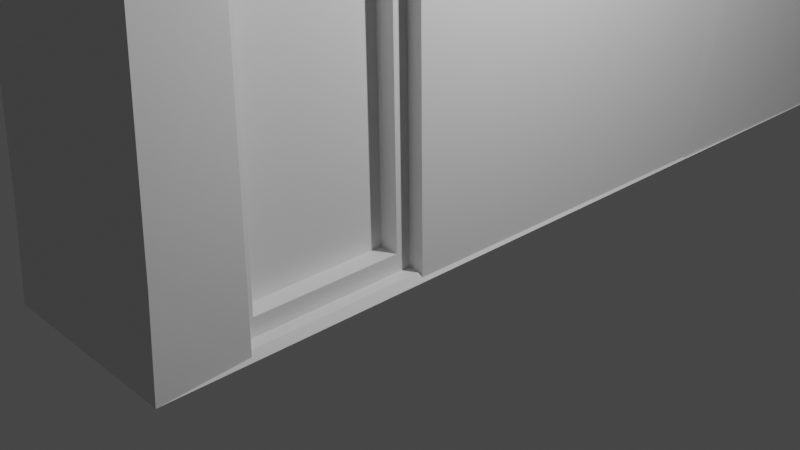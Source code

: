 # Source: Building2.blend  (saved by Blender 2.90.8; exported with 4.5.12 LTS)
import bpy
from mathutils import Matrix  # noqa: F401  (used for matrix-valued properties, if any)

bpy.ops.wm.read_factory_settings(use_empty=True)
scene = bpy.context.scene
scene.name = 'Scene'

# ---- collections
col_collection = bpy.data.collections.new('Collection'); scene.collection.children.link(col_collection)

# ---- materials (node trees are filled in below, after node groups)
mat_material = bpy.data.materials.new('Material')
mat_material.alpha_threshold = 0.0
mat_material.use_transparent_shadow = False
mat_material.line_color = (0.0, 0.0, 0.0, 1.0)

# ---- material node trees
mat_material.use_nodes = True; mat_material.node_tree.nodes.clear()
_N = mat_material.node_tree.nodes; _L = mat_material.node_tree.links
n0 = _N.new('ShaderNodeOutputMaterial'); n0.name = 'Material Output'; n0.location = (300, 300)
n1 = _N.new('ShaderNodeBsdfPrincipled'); n1.name = 'Principled BSDF'; n1.location = (10, 300)
n1.distribution = 'GGX'
n1.subsurface_method = 'BURLEY'
n1.inputs[2].default_value = 0.4
n1.inputs[3].default_value = 1.45
n1.inputs[27].default_value = (0.0, 0.0, 0.0, 1.0)
n1.inputs[28].default_value = 1.0
_L.new(n1.outputs[0], n0.inputs[0])
n0.is_active_output = True

# ---- world
world_world = bpy.data.worlds.new('World'); scene.world = world_world
world_world.use_nodes = True; world_world.node_tree.nodes.clear()
_N = world_world.node_tree.nodes; _L = world_world.node_tree.links
n0 = _N.new('ShaderNodeOutputWorld'); n0.name = 'World Output'; n0.location = (300, 300)
n1 = _N.new('ShaderNodeBackground'); n1.name = 'Background'; n1.location = (10, 300)
n1.inputs[0].default_value = (0.05088, 0.05088, 0.05088, 1.0)
_L.new(n1.outputs[0], n0.inputs[0])
n0.is_active_output = True
world_world.color = (0.05088, 0.05088, 0.05088)
world_world.use_sun_shadow = False
world_world.sun_shadow_jitter_overblur = 0.0

# ---- cameras
cam_camera = bpy.data.cameras.new('Camera')
cam_camera.clip_end = 100.0
cam_camera.ortho_scale = 7.314

# ---- lights
light_light = bpy.data.lights.new('Light', 'POINT')
light_light.transmission_factor = 0.0
light_light.energy = 1000.0
light_light.shadow_soft_size = 0.1
light_light.shadow_maximum_resolution = 0.006
light_light.use_absolute_resolution = True

# ---- meshes
me_cube = bpy.data.meshes.new('Cube')
me_cube.from_pydata([(1.0, 1.0, 1.0), (1.0, 1.0, -1.0), (1.0, -1.0, 1.0), (1.0, -1.0, -1.0), (-1.0, 1.0, 1.0), (-1.0, 1.0, -1.0), (-1.0, -1.0, 1.0), (-1.0, -1.0, -1.0), (0.9507, 0.9507, -0.7145), (0.9507, 0.9507, -0.8506), (-0.9507, -0.9507, -0.8506), (-0.9507, -0.9507, -0.7145), (0.9507, -0.9507, -0.7145), (0.9507, -0.9507, -0.8506), (-0.9507, 0.9507, -0.7145), (-0.9507, 0.9507, -0.8506), (-1.046, -1.046, 0.8295), (-1.064, -1.064, 1.015), (1.064, 1.064, 1.015), (1.035, 1.214, 0.6519), (1.064, -1.064, 1.015), (-1.064, 1.064, 1.015), (-1.046, 1.046, 0.8295), (1.003, 1.182, 0.1374), (-0.9924, 0.9924, -0.04023), (-0.9924, -0.9924, -0.04023), (1.064, 2.557, 1.015), (1.035, 1.651, 0.652), (-1.064, 2.557, 1.015), (-1.046, 2.539, 0.8297), (1.003, 1.619, 0.1375), (-0.9924, 2.485, -0.04005), (1.046, 2.539, 0.8297), (0.9924, 2.485, -0.04005), (1.046, 1.046, 1.021), (1.046, -1.046, 0.8295), (0.9924, 0.9924, -0.04023), (0.9924, -0.9924, -0.04023), (1.04, 0.4206, 1.013), (0.9983, 0.3884, -0.0376), (1.035, -0.2051, 1.01), (1.035, -0.7857, 1.01), (1.004, -0.2156, 0.3211), (1.004, -0.7753, 0.3211), (0.8636, -0.2051, 1.01), (0.8636, -0.7857, 1.01), (0.8333, -0.2156, 0.3214), (0.8333, -0.7753, 0.3214), (0.8616, -0.2527, 0.9631), (0.8616, -0.7381, 0.9631), (0.8354, -0.2617, 0.3681), (0.8354, -0.7291, 0.3681), (0.6519, -0.2527, 0.9639), (0.6519, -0.7381, 0.9639), (0.6257, -0.2617, 0.3689), (0.6257, -0.7291, 0.3689), (0.4549, -0.7291, 0.3692), (0.4811, -0.7381, 0.9641), (0.4811, -0.2527, 0.9641), (0.4549, -0.2617, 0.3692)], [], [(0, 4, 6, 2), (20, 2, 6, 17), (17, 6, 4, 21), (5, 1, 3, 7), (18, 0, 2, 20), (21, 4, 0, 18), (5, 15, 9, 1), (15, 14, 8, 9), (1, 9, 13, 3), (9, 8, 12, 13), (7, 10, 15, 5), (10, 11, 14, 15), (3, 13, 10, 7), (13, 12, 11, 10), (24, 22, 29, 31), (21, 18, 26, 28), (40, 42, 39, 38), (25, 16, 22, 24), (16, 17, 21, 22), (37, 35, 16, 25), (35, 20, 17, 16), (12, 37, 25, 11), (11, 25, 24, 14), (8, 36, 37, 12), (14, 24, 36, 8), (31, 29, 32, 33), (29, 28, 26, 32), (22, 21, 28, 29), (19, 23, 30, 27), (18, 34, 32, 26), (36, 24, 31, 33), (23, 19, 34, 36), (27, 30, 33, 32), (30, 23, 36, 33), (19, 27, 32, 34), (38, 39, 36, 34), (43, 41, 35, 37), (42, 43, 37, 36, 39), (41, 40, 38, 34, 18, 20, 35), (51, 50, 59, 56), (48, 49, 57, 58), (42, 40, 44, 46), (49, 51, 56, 57), (49, 48, 44, 45), (48, 50, 46, 44), (51, 49, 45, 47), (50, 51, 47, 46), (41, 43, 47, 45), (50, 48, 58, 59), (40, 41, 45, 44), (43, 42, 46, 47), (54, 52, 53, 55), (54, 55, 56, 59), (53, 52, 58, 57), (55, 53, 57, 56), (52, 54, 59, 58)])
_uv = me_cube.uv_layers.new(name='UVMap')
_uv.uv.foreach_set('vector', [0.625, 0.5, 0.875, 0.5, 0.875, 0.75, 0.625, 0.75, 0.5972, 0.75, 0.625, 0.75, 0.625, 1.0, 0.5972, 1.0, 0.5972, 0.0, 0.625, 0.0, 0.625, 0.25, 0.5972, 0.25, 0.125, 0.5, 0.375, 0.5, 0.375, 0.75, 0.125, 0.75, 0.5972, 0.5, 0.625, 0.5, 0.625, 0.75, 0.5972, 0.75, 0.5972, 0.25, 0.625, 0.25, 0.625, 0.5, 0.5972, 0.5, 0.375, 0.25, 0.4583, 0.25, 0.4583, 0.5, 0.375, 0.5, 0.4583, 0.25, 0.5417, 0.25, 0.5417, 0.5, 0.4583, 0.5, 0.375, 0.5, 0.4583, 0.5, 0.4583, 0.75, 0.375, 0.75, 0.4583, 0.5, 0.5417, 0.5, 0.5417, 0.75, 0.4583, 0.75, 0.375, 0.0, 0.4583, 0.0, 0.4583, 0.25, 0.375, 0.25, 0.4583, 0.0, 0.5417, 0.0, 0.5417, 0.25, 0.4583, 0.25, 0.375, 0.75, 0.4583, 0.75, 0.4583, 1.0, 0.375, 1.0, 0.4583, 0.75, 0.5417, 0.75, 0.5417, 1.0, 0.4583, 1.0, 0.5538, 0.25, 0.5694, 0.25, 0.5694, 0.25, 0.5538, 0.25, 0.5972, 0.25, 0.5972, 0.5, 0.5972, 0.5, 0.5972, 0.25, 0.566, 0.5231, 0.5572, 0.5236, 0.5555, 0.5118, 0.5677, 0.5116, 0.5538, 0.0, 0.5694, 0.0, 0.5694, 0.25, 0.5538, 0.25, 0.5694, 0.0, 0.5972, 0.0, 0.5972, 0.25, 0.5694, 0.25, 0.5538, 0.75, 0.5694, 0.75, 0.5694, 1.0, 0.5538, 1.0, 0.5694, 0.75, 0.5972, 0.75, 0.5972, 1.0, 0.5694, 1.0, 0.5417, 0.75, 0.5538, 0.75, 0.5538, 1.0, 0.5417, 1.0, 0.5417, 0.0, 0.5538, 0.0, 0.5538, 0.25, 0.5417, 0.25, 0.5417, 0.5, 0.5538, 0.5, 0.5538, 0.75, 0.5417, 0.75, 0.5417, 0.25, 0.5538, 0.25, 0.5538, 0.5, 0.5417, 0.5, 0.5538, 0.25, 0.5694, 0.25, 0.5694, 0.5, 0.5538, 0.5, 0.5694, 0.25, 0.5972, 0.25, 0.5972, 0.5, 0.5694, 0.5, 0.5694, 0.25, 0.5972, 0.25, 0.5972, 0.25, 0.5694, 0.25, 0.5662, 0.5, 0.557, 0.5, 0.557, 0.5, 0.5662, 0.5, 0.5972, 0.5, 0.5694, 0.5, 0.5694, 0.5, 0.5972, 0.5, 0.5538, 0.5, 0.5538, 0.25, 0.5538, 0.25, 0.5538, 0.5, 0.557, 0.5, 0.5662, 0.5, 0.5694, 0.5, 0.5538, 0.5, 0.5662, 0.5, 0.557, 0.5, 0.5538, 0.5, 0.5694, 0.5, 0.557, 0.5, 0.557, 0.5, 0.5538, 0.5, 0.5538, 0.5, 0.5662, 0.5, 0.5662, 0.5, 0.5694, 0.5, 0.5694, 0.5, 0.5677, 0.5116, 0.5555, 0.5118, 0.5538, 0.5, 0.5694, 0.5, 0.5572, 0.7264, 0.566, 0.7269, 0.5694, 0.75, 0.5538, 0.75, 0.5572, 0.5236, 0.5572, 0.7264, 0.5538, 0.75, 0.5538, 0.5, 0.5555, 0.5118, 0.566, 0.7269, 0.566, 0.5231, 0.5677, 0.5116, 0.5694, 0.5, 0.5972, 0.5, 0.5972, 0.75, 0.5694, 0.75, 0.5578, 0.7096, 0.5578, 0.5404, 0.5578, 0.5404, 0.5578, 0.7096, 0.5654, 0.5397, 0.5654, 0.7103, 0.5654, 0.7103, 0.5654, 0.5397, 0.5572, 0.5236, 0.566, 0.5231, 0.566, 0.5231, 0.5572, 0.5236, 0.5654, 0.7103, 0.5578, 0.7096, 0.5578, 0.7096, 0.5654, 0.7103, 0.5654, 0.7103, 0.5654, 0.5397, 0.566, 0.5231, 0.566, 0.7269, 0.5654, 0.5397, 0.5578, 0.5404, 0.5572, 0.5236, 0.566, 0.5231, 0.5578, 0.7096, 0.5654, 0.7103, 0.566, 0.7269, 0.5572, 0.7264, 0.5578, 0.5404, 0.5578, 0.7096, 0.5572, 0.7264, 0.5572, 0.5236, 0.566, 0.7269, 0.5572, 0.7264, 0.5572, 0.7264, 0.566, 0.7269, 0.5578, 0.5404, 0.5654, 0.5397, 0.5654, 0.5397, 0.5578, 0.5404, 0.566, 0.5231, 0.566, 0.7269, 0.566, 0.7269, 0.566, 0.5231, 0.5572, 0.7264, 0.5572, 0.5236, 0.5572, 0.5236, 0.5572, 0.7264, 0.5578, 0.5404, 0.5654, 0.5397, 0.5654, 0.7103, 0.5578, 0.7096, 0.5578, 0.5404, 0.5578, 0.7096, 0.5578, 0.7096, 0.5578, 0.5404, 0.5654, 0.7103, 0.5654, 0.5397, 0.5654, 0.5397, 0.5654, 0.7103, 0.5578, 0.7096, 0.5654, 0.7103, 0.5654, 0.7103, 0.5578, 0.7096, 0.5654, 0.5397, 0.5578, 0.5404, 0.5578, 0.5404, 0.5654, 0.5397])
me_cube.materials.append(mat_material)
me_cube.use_remesh_preserve_volume = False
me_cube.use_remesh_preserve_attributes = False
me_cube.use_mirror_vertex_groups = False
me_cube.update()

# ---- objects
ob_cube = bpy.data.objects.new('Cube', me_cube)
ob_light = bpy.data.objects.new('Light', light_light)
ob_camera = bpy.data.objects.new('Camera', cam_camera)

# ---- transforms, parenting, visibility, modifiers, constraints
ob_cube.location = (0.0, 0.0, 5.231)
ob_cube.scale = (1.0, 3.32, -5.188)
ob_cube.lock_rotations_4d = False
ob_cube.empty_display_type = 'ARROWS'
ob_cube.lineart.crease_threshold = 0.0
ob_light.location = (4.076, 1.005, 5.904)
ob_light.rotation_euler = (0.6503, 0.05522, 1.866)
ob_light.lock_rotations_4d = False
ob_light.empty_display_type = 'ARROWS'
ob_light.color = (0.0, 0.0, 0.0, 0.0)
ob_light.lineart.crease_threshold = 0.0
ob_camera.location = (7.359, -6.926, 4.958)
ob_camera.rotation_euler = (1.109, 0.0, 0.8149)
ob_camera.lock_rotations_4d = False
ob_camera.empty_display_type = 'ARROWS'
ob_camera.color = (0.0, 0.0, 0.0, 0.0)
ob_camera.display_type = 'WIRE'
ob_camera.lineart.crease_threshold = 0.0

# ---- collection membership
col_collection.objects.link(ob_cube)
col_collection.objects.link(ob_light)
col_collection.objects.link(ob_camera)

# ---- scene / render settings (as saved in the file)
scene.camera = ob_camera
scene.frame_start = 1; scene.frame_end = 250; scene.frame_set(1)
scene.render.engine = 'BLENDER_EEVEE_NEXT'
scene.cycles.use_denoising = False
scene.cycles.samples = 128
scene.cycles.sampling_pattern = 'TABULATED_SOBOL'
scene.cycles.use_adaptive_sampling = False
scene.cycles.use_light_tree = False
scene.view_settings.view_transform = 'Filmic'
bpy.context.view_layer.update()
